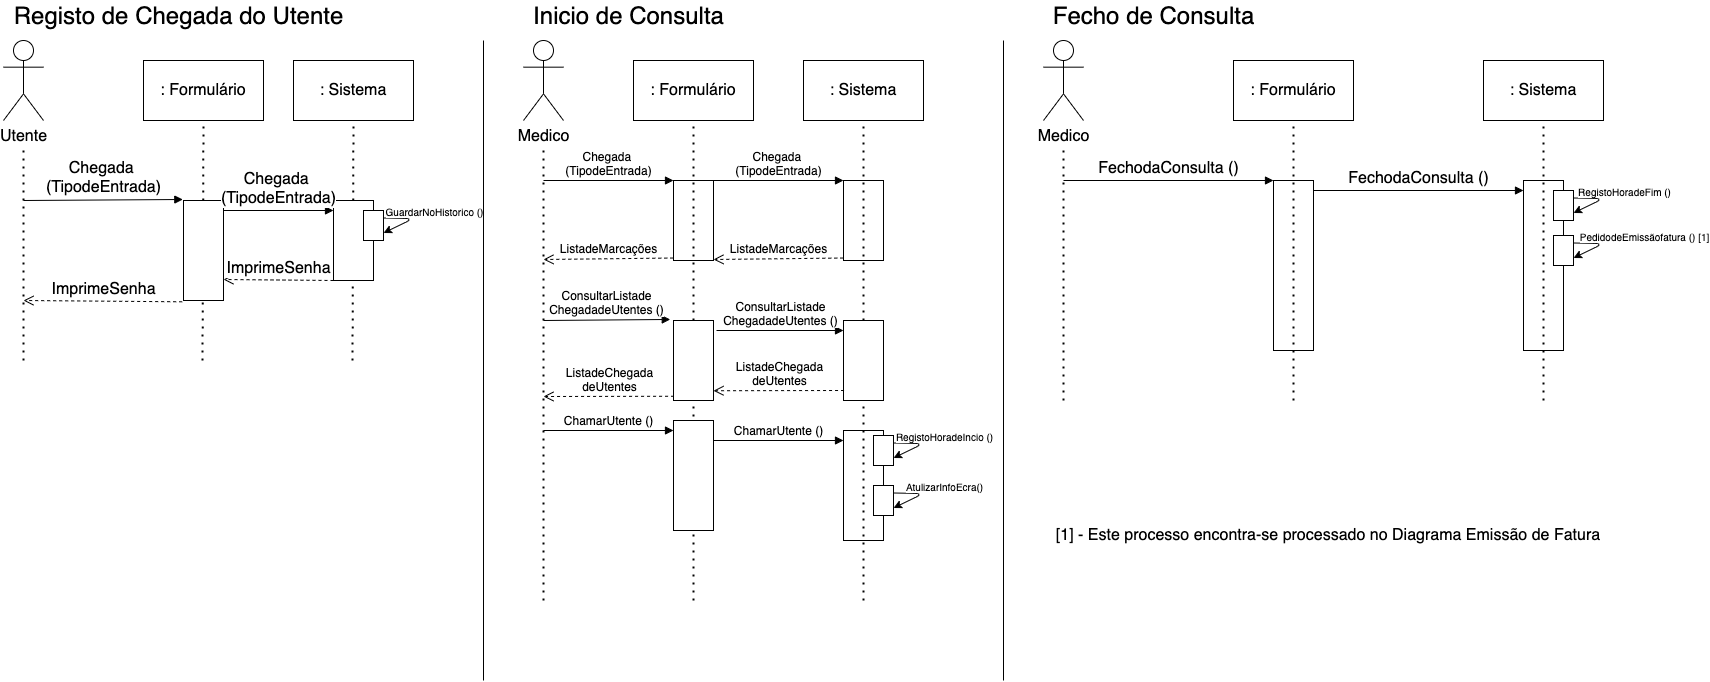

The diagram above was exported from draw.io. Its source (the exported page's mxGraphModel, read from the mxfile embedded in the PNG):
<mxGraphModel dx="946" dy="609" grid="1" gridSize="10" guides="1" tooltips="1" connect="1" arrows="1" fold="1" page="1" pageScale="1" pageWidth="2336" pageHeight="1654" math="0" shadow="0">
  <root>
    <mxCell id="0" />
    <mxCell id="1" parent="0" />
    <mxCell id="Wi75mN2C0Byuuj2TfR3Q-1" value="Utente" style="shape=umlActor;verticalLabelPosition=bottom;verticalAlign=top;html=1;outlineConnect=0;fontSize=16;" parent="1" vertex="1">
      <mxGeometry x="80" y="40" width="40" height="80" as="geometry" />
    </mxCell>
    <mxCell id="Wi75mN2C0Byuuj2TfR3Q-2" value="" style="endArrow=none;dashed=1;html=1;dashPattern=1 3;strokeWidth=2;" parent="1" edge="1">
      <mxGeometry width="50" height="50" relative="1" as="geometry">
        <mxPoint x="100" y="360" as="sourcePoint" />
        <mxPoint x="100" y="150" as="targetPoint" />
      </mxGeometry>
    </mxCell>
    <mxCell id="Wi75mN2C0Byuuj2TfR3Q-5" value=": Sistema" style="rounded=0;whiteSpace=wrap;html=1;fontSize=16;" parent="1" vertex="1">
      <mxGeometry x="370" y="60" width="120" height="60" as="geometry" />
    </mxCell>
    <mxCell id="Wi75mN2C0Byuuj2TfR3Q-6" value="" style="endArrow=none;dashed=1;html=1;dashPattern=1 3;strokeWidth=2;entryX=0.5;entryY=1;entryDx=0;entryDy=0;" parent="1" target="Wi75mN2C0Byuuj2TfR3Q-5" edge="1">
      <mxGeometry width="50" height="50" relative="1" as="geometry">
        <mxPoint x="429" y="360" as="sourcePoint" />
        <mxPoint x="429.40999999999997" y="130" as="targetPoint" />
      </mxGeometry>
    </mxCell>
    <mxCell id="Wi75mN2C0Byuuj2TfR3Q-7" value="" style="html=1;points=[];perimeter=orthogonalPerimeter;strokeColor=#000000;fontSize=16;" parent="1" vertex="1">
      <mxGeometry x="410" y="200" width="40" height="80" as="geometry" />
    </mxCell>
    <mxCell id="Wi75mN2C0Byuuj2TfR3Q-8" value="Chegada &lt;br&gt;(TipodeEntrada)" style="html=1;verticalAlign=bottom;endArrow=block;entryX=-0.017;entryY=-0.01;fontSize=16;entryDx=0;entryDy=0;entryPerimeter=0;" parent="1" target="xyfyNhum1Wu2lpfduxES-8" edge="1">
      <mxGeometry relative="1" as="geometry">
        <mxPoint x="100" y="200" as="sourcePoint" />
      </mxGeometry>
    </mxCell>
    <mxCell id="Wi75mN2C0Byuuj2TfR3Q-9" value="ImprimeSenha" style="html=1;verticalAlign=bottom;endArrow=open;dashed=1;endSize=8;fontSize=16;exitX=-0.033;exitY=1.013;exitDx=0;exitDy=0;exitPerimeter=0;" parent="1" source="xyfyNhum1Wu2lpfduxES-8" edge="1">
      <mxGeometry relative="1" as="geometry">
        <mxPoint x="100" y="300" as="targetPoint" />
        <mxPoint x="360" y="280" as="sourcePoint" />
      </mxGeometry>
    </mxCell>
    <mxCell id="Wi75mN2C0Byuuj2TfR3Q-14" value="" style="rounded=0;whiteSpace=wrap;html=1;fontSize=16;" parent="1" vertex="1">
      <mxGeometry x="440" y="210" width="20" height="30" as="geometry" />
    </mxCell>
    <mxCell id="Wi75mN2C0Byuuj2TfR3Q-15" value="" style="endArrow=classic;html=1;fontSize=16;exitX=1;exitY=0.25;exitDx=0;exitDy=0;entryX=1;entryY=0.75;entryDx=0;entryDy=0;" parent="1" source="Wi75mN2C0Byuuj2TfR3Q-14" target="Wi75mN2C0Byuuj2TfR3Q-14" edge="1">
      <mxGeometry width="50" height="50" relative="1" as="geometry">
        <mxPoint x="310" y="270" as="sourcePoint" />
        <mxPoint x="500" y="225" as="targetPoint" />
        <Array as="points">
          <mxPoint x="490" y="218" />
        </Array>
      </mxGeometry>
    </mxCell>
    <mxCell id="Wi75mN2C0Byuuj2TfR3Q-16" value="GuardarNoHistorico ()" style="edgeLabel;html=1;align=center;verticalAlign=middle;resizable=0;points=[];fontSize=10;" parent="Wi75mN2C0Byuuj2TfR3Q-15" vertex="1" connectable="0">
      <mxGeometry x="-0.7238" y="1" relative="1" as="geometry">
        <mxPoint x="41.41" y="-6.640000000000001" as="offset" />
      </mxGeometry>
    </mxCell>
    <mxCell id="j8hLjjgoQApwSo1IvpmB-1" value="" style="endArrow=none;html=1;fontSize=16;" parent="1" edge="1">
      <mxGeometry width="50" height="50" relative="1" as="geometry">
        <mxPoint x="560" y="680" as="sourcePoint" />
        <mxPoint x="560" y="40" as="targetPoint" />
      </mxGeometry>
    </mxCell>
    <mxCell id="j8hLjjgoQApwSo1IvpmB-2" value="Registo de Chegada do Utente" style="text;html=1;align=center;verticalAlign=middle;resizable=0;points=[];autosize=1;fontSize=24;" parent="1" vertex="1">
      <mxGeometry x="80" width="350" height="30" as="geometry" />
    </mxCell>
    <mxCell id="j8hLjjgoQApwSo1IvpmB-3" value="Inicio de Consulta" style="text;html=1;align=center;verticalAlign=middle;resizable=0;points=[];autosize=1;fontSize=24;" parent="1" vertex="1">
      <mxGeometry x="600" width="210" height="30" as="geometry" />
    </mxCell>
    <mxCell id="j8hLjjgoQApwSo1IvpmB-4" value="" style="endArrow=none;html=1;fontSize=24;" parent="1" edge="1">
      <mxGeometry width="50" height="50" relative="1" as="geometry">
        <mxPoint x="1080" y="680" as="sourcePoint" />
        <mxPoint x="1080" y="40" as="targetPoint" />
      </mxGeometry>
    </mxCell>
    <mxCell id="j8hLjjgoQApwSo1IvpmB-5" value="Fecho de Consulta" style="text;html=1;align=center;verticalAlign=middle;resizable=0;points=[];autosize=1;fontSize=24;" parent="1" vertex="1">
      <mxGeometry x="1120" width="220" height="30" as="geometry" />
    </mxCell>
    <mxCell id="j8hLjjgoQApwSo1IvpmB-7" value="Medico" style="shape=umlActor;verticalLabelPosition=bottom;verticalAlign=top;html=1;outlineConnect=0;fontSize=16;" parent="1" vertex="1">
      <mxGeometry x="600" y="40" width="40" height="80" as="geometry" />
    </mxCell>
    <mxCell id="j8hLjjgoQApwSo1IvpmB-8" value=": Sistema" style="rounded=0;whiteSpace=wrap;html=1;fontSize=16;" parent="1" vertex="1">
      <mxGeometry x="880" y="60" width="120" height="60" as="geometry" />
    </mxCell>
    <mxCell id="j8hLjjgoQApwSo1IvpmB-12" value="" style="html=1;points=[];perimeter=orthogonalPerimeter;strokeColor=#000000;fontSize=12;" parent="1" vertex="1">
      <mxGeometry x="920" y="180" width="40" height="80" as="geometry" />
    </mxCell>
    <mxCell id="j8hLjjgoQApwSo1IvpmB-13" value="Chegada &lt;br style=&quot;font-size: 12px;&quot;&gt;(TipodeEntrada)" style="html=1;verticalAlign=bottom;endArrow=block;entryX=0;entryY=0;fontSize=12;entryDx=0;entryDy=0;entryPerimeter=0;" parent="1" target="xyfyNhum1Wu2lpfduxES-15" edge="1">
      <mxGeometry relative="1" as="geometry">
        <mxPoint x="620" y="180" as="sourcePoint" />
      </mxGeometry>
    </mxCell>
    <mxCell id="j8hLjjgoQApwSo1IvpmB-14" value="ListadeMarcações" style="html=1;verticalAlign=bottom;endArrow=open;dashed=1;endSize=8;exitX=-0.005;exitY=0.969;fontSize=12;exitDx=0;exitDy=0;exitPerimeter=0;" parent="1" source="xyfyNhum1Wu2lpfduxES-15" edge="1">
      <mxGeometry relative="1" as="geometry">
        <mxPoint x="620" y="259" as="targetPoint" />
        <mxPoint x="920" y="259" as="sourcePoint" />
      </mxGeometry>
    </mxCell>
    <mxCell id="j8hLjjgoQApwSo1IvpmB-18" value="" style="html=1;points=[];perimeter=orthogonalPerimeter;strokeColor=#000000;fontSize=12;" parent="1" vertex="1">
      <mxGeometry x="920" y="430" width="40" height="110" as="geometry" />
    </mxCell>
    <mxCell id="j8hLjjgoQApwSo1IvpmB-19" value="ChamarUtente ()" style="html=1;verticalAlign=bottom;endArrow=block;entryX=0;entryY=0;fontSize=12;entryDx=0;entryDy=0;entryPerimeter=0;" parent="1" edge="1">
      <mxGeometry relative="1" as="geometry">
        <mxPoint x="620" y="430" as="sourcePoint" />
        <mxPoint x="750" y="430" as="targetPoint" />
      </mxGeometry>
    </mxCell>
    <mxCell id="j8hLjjgoQApwSo1IvpmB-22" value="" style="rounded=0;whiteSpace=wrap;html=1;fontSize=12;" parent="1" vertex="1">
      <mxGeometry x="950" y="435" width="20" height="30" as="geometry" />
    </mxCell>
    <mxCell id="j8hLjjgoQApwSo1IvpmB-23" value="" style="endArrow=classic;html=1;fontSize=16;exitX=1;exitY=0.25;exitDx=0;exitDy=0;entryX=1;entryY=0.75;entryDx=0;entryDy=0;" parent="1" source="j8hLjjgoQApwSo1IvpmB-22" target="j8hLjjgoQApwSo1IvpmB-22" edge="1">
      <mxGeometry width="50" height="50" relative="1" as="geometry">
        <mxPoint x="820" y="495" as="sourcePoint" />
        <mxPoint x="1010" y="450" as="targetPoint" />
        <Array as="points">
          <mxPoint x="1000" y="443" />
        </Array>
      </mxGeometry>
    </mxCell>
    <mxCell id="j8hLjjgoQApwSo1IvpmB-24" value="RegistoHoradeIncio ()" style="edgeLabel;html=1;align=center;verticalAlign=middle;resizable=0;points=[];fontSize=10;" parent="j8hLjjgoQApwSo1IvpmB-23" vertex="1" connectable="0">
      <mxGeometry x="-0.7238" y="1" relative="1" as="geometry">
        <mxPoint x="41.41" y="-6.640000000000001" as="offset" />
      </mxGeometry>
    </mxCell>
    <mxCell id="j8hLjjgoQApwSo1IvpmB-27" value="" style="endArrow=none;dashed=1;html=1;dashPattern=1 3;strokeWidth=2;fontSize=12;" parent="1" edge="1">
      <mxGeometry width="50" height="50" relative="1" as="geometry">
        <mxPoint x="620" y="600" as="sourcePoint" />
        <mxPoint x="620" y="150" as="targetPoint" />
      </mxGeometry>
    </mxCell>
    <mxCell id="j8hLjjgoQApwSo1IvpmB-28" value="" style="endArrow=none;dashed=1;html=1;dashPattern=1 3;strokeWidth=2;entryX=0.5;entryY=1;entryDx=0;entryDy=0;" parent="1" target="j8hLjjgoQApwSo1IvpmB-8" edge="1">
      <mxGeometry width="50" height="50" relative="1" as="geometry">
        <mxPoint x="940" y="600" as="sourcePoint" />
        <mxPoint x="939.6999999999998" y="129.9999999999999" as="targetPoint" />
      </mxGeometry>
    </mxCell>
    <mxCell id="j8hLjjgoQApwSo1IvpmB-29" value="" style="rounded=0;whiteSpace=wrap;html=1;fontSize=12;" parent="1" vertex="1">
      <mxGeometry x="950" y="485" width="20" height="30" as="geometry" />
    </mxCell>
    <mxCell id="j8hLjjgoQApwSo1IvpmB-30" value="" style="endArrow=classic;html=1;fontSize=16;exitX=1;exitY=0.25;exitDx=0;exitDy=0;entryX=1;entryY=0.75;entryDx=0;entryDy=0;" parent="1" source="j8hLjjgoQApwSo1IvpmB-29" target="j8hLjjgoQApwSo1IvpmB-29" edge="1">
      <mxGeometry width="50" height="50" relative="1" as="geometry">
        <mxPoint x="820" y="545" as="sourcePoint" />
        <mxPoint x="1010" y="500" as="targetPoint" />
        <Array as="points">
          <mxPoint x="1000" y="493" />
        </Array>
      </mxGeometry>
    </mxCell>
    <mxCell id="j8hLjjgoQApwSo1IvpmB-31" value="AtulizarInfoEcra()" style="edgeLabel;html=1;align=center;verticalAlign=middle;resizable=0;points=[];fontSize=10;" parent="j8hLjjgoQApwSo1IvpmB-30" vertex="1" connectable="0">
      <mxGeometry x="-0.7238" y="1" relative="1" as="geometry">
        <mxPoint x="41.41" y="-6.640000000000001" as="offset" />
      </mxGeometry>
    </mxCell>
    <mxCell id="j8hLjjgoQApwSo1IvpmB-37" value="" style="html=1;points=[];perimeter=orthogonalPerimeter;strokeColor=#000000;fontSize=12;" parent="1" vertex="1">
      <mxGeometry x="920" y="320" width="40" height="80" as="geometry" />
    </mxCell>
    <mxCell id="j8hLjjgoQApwSo1IvpmB-38" value="&lt;font style=&quot;font-size: 12px&quot;&gt;ConsultarListade&lt;br style=&quot;font-size: 12px;&quot;&gt;ChegadadeUtentes ()&lt;/font&gt;" style="html=1;verticalAlign=bottom;endArrow=block;entryX=-0.081;entryY=-0.013;fontSize=12;entryDx=0;entryDy=0;entryPerimeter=0;" parent="1" target="xyfyNhum1Wu2lpfduxES-24" edge="1">
      <mxGeometry relative="1" as="geometry">
        <mxPoint x="620" y="320" as="sourcePoint" />
      </mxGeometry>
    </mxCell>
    <mxCell id="j8hLjjgoQApwSo1IvpmB-39" value="ListadeChegada&lt;br&gt;deUtentes" style="html=1;verticalAlign=bottom;endArrow=open;dashed=1;endSize=8;exitX=0.014;exitY=0.947;fontSize=12;exitDx=0;exitDy=0;exitPerimeter=0;" parent="1" source="xyfyNhum1Wu2lpfduxES-24" edge="1">
      <mxGeometry relative="1" as="geometry">
        <mxPoint x="620" y="396" as="targetPoint" />
      </mxGeometry>
    </mxCell>
    <mxCell id="j8hLjjgoQApwSo1IvpmB-40" value="Medico" style="shape=umlActor;verticalLabelPosition=bottom;verticalAlign=top;html=1;outlineConnect=0;fontSize=16;" parent="1" vertex="1">
      <mxGeometry x="1120" y="40" width="40" height="80" as="geometry" />
    </mxCell>
    <mxCell id="j8hLjjgoQApwSo1IvpmB-41" value=": Sistema" style="rounded=0;whiteSpace=wrap;html=1;fontSize=16;" parent="1" vertex="1">
      <mxGeometry x="1560" y="60" width="120" height="60" as="geometry" />
    </mxCell>
    <mxCell id="j8hLjjgoQApwSo1IvpmB-42" value="" style="html=1;points=[];perimeter=orthogonalPerimeter;strokeColor=#000000;fontSize=16;" parent="1" vertex="1">
      <mxGeometry x="1600" y="180" width="40" height="170" as="geometry" />
    </mxCell>
    <mxCell id="j8hLjjgoQApwSo1IvpmB-43" value="FechodaConsulta ()" style="html=1;verticalAlign=bottom;endArrow=block;fontSize=16;" parent="1" target="xyfyNhum1Wu2lpfduxES-33" edge="1">
      <mxGeometry relative="1" as="geometry">
        <mxPoint x="1140" y="180" as="sourcePoint" />
      </mxGeometry>
    </mxCell>
    <mxCell id="j8hLjjgoQApwSo1IvpmB-51" value="" style="endArrow=none;dashed=1;html=1;dashPattern=1 3;strokeWidth=2;" parent="1" edge="1">
      <mxGeometry width="50" height="50" relative="1" as="geometry">
        <mxPoint x="1140" y="400" as="sourcePoint" />
        <mxPoint x="1140" y="150" as="targetPoint" />
      </mxGeometry>
    </mxCell>
    <mxCell id="j8hLjjgoQApwSo1IvpmB-52" value="" style="endArrow=none;dashed=1;html=1;dashPattern=1 3;strokeWidth=2;entryX=0.5;entryY=1;entryDx=0;entryDy=0;" parent="1" target="j8hLjjgoQApwSo1IvpmB-41" edge="1">
      <mxGeometry width="50" height="50" relative="1" as="geometry">
        <mxPoint x="1620" y="400" as="sourcePoint" />
        <mxPoint x="1619.6999999999998" y="129.9999999999999" as="targetPoint" />
      </mxGeometry>
    </mxCell>
    <mxCell id="j8hLjjgoQApwSo1IvpmB-65" value="" style="rounded=0;whiteSpace=wrap;html=1;fontSize=16;" parent="1" vertex="1">
      <mxGeometry x="1630" y="190" width="20" height="30" as="geometry" />
    </mxCell>
    <mxCell id="j8hLjjgoQApwSo1IvpmB-66" value="" style="endArrow=classic;html=1;fontSize=16;exitX=1;exitY=0.25;exitDx=0;exitDy=0;entryX=1;entryY=0.75;entryDx=0;entryDy=0;" parent="1" source="j8hLjjgoQApwSo1IvpmB-65" target="j8hLjjgoQApwSo1IvpmB-65" edge="1">
      <mxGeometry width="50" height="50" relative="1" as="geometry">
        <mxPoint x="1500" y="250" as="sourcePoint" />
        <mxPoint x="1690" y="205" as="targetPoint" />
        <Array as="points">
          <mxPoint x="1680" y="198" />
        </Array>
      </mxGeometry>
    </mxCell>
    <mxCell id="j8hLjjgoQApwSo1IvpmB-67" value="RegistoHoradeFim ()" style="edgeLabel;html=1;align=center;verticalAlign=middle;resizable=0;points=[];fontSize=10;" parent="j8hLjjgoQApwSo1IvpmB-66" vertex="1" connectable="0">
      <mxGeometry x="-0.7238" y="1" relative="1" as="geometry">
        <mxPoint x="41.41" y="-6.640000000000001" as="offset" />
      </mxGeometry>
    </mxCell>
    <mxCell id="j8hLjjgoQApwSo1IvpmB-73" value="[1] - Este processo encontra-se processado no Diagrama Emissão de Fatura" style="text;html=1;strokeColor=none;fillColor=none;align=center;verticalAlign=middle;whiteSpace=wrap;rounded=0;fontSize=16;" parent="1" vertex="1">
      <mxGeometry x="1130" y="520" width="550" height="30" as="geometry" />
    </mxCell>
    <mxCell id="xyfyNhum1Wu2lpfduxES-6" value=": Formulário" style="rounded=0;whiteSpace=wrap;html=1;fontSize=16;" parent="1" vertex="1">
      <mxGeometry x="220" y="60" width="120" height="60" as="geometry" />
    </mxCell>
    <mxCell id="xyfyNhum1Wu2lpfduxES-7" value="" style="endArrow=none;dashed=1;html=1;dashPattern=1 3;strokeWidth=2;entryX=0.5;entryY=1;entryDx=0;entryDy=0;" parent="1" target="xyfyNhum1Wu2lpfduxES-6" edge="1">
      <mxGeometry width="50" height="50" relative="1" as="geometry">
        <mxPoint x="278.9999999999998" y="360" as="sourcePoint" />
        <mxPoint x="279.40999999999997" y="130" as="targetPoint" />
      </mxGeometry>
    </mxCell>
    <mxCell id="xyfyNhum1Wu2lpfduxES-8" value="" style="html=1;points=[];perimeter=orthogonalPerimeter;strokeColor=#000000;fontSize=16;" parent="1" vertex="1">
      <mxGeometry x="260" y="200" width="40" height="100" as="geometry" />
    </mxCell>
    <mxCell id="xyfyNhum1Wu2lpfduxES-12" value="Chegada &lt;br&gt;(TipodeEntrada)" style="html=1;verticalAlign=bottom;endArrow=block;entryX=-0.017;entryY=-0.01;fontSize=16;entryDx=0;entryDy=0;entryPerimeter=0;" parent="1" edge="1">
      <mxGeometry relative="1" as="geometry">
        <mxPoint x="300" y="210" as="sourcePoint" />
        <mxPoint x="409.99999999999994" y="209.99999999999994" as="targetPoint" />
      </mxGeometry>
    </mxCell>
    <mxCell id="xyfyNhum1Wu2lpfduxES-13" value="ImprimeSenha" style="html=1;verticalAlign=bottom;endArrow=open;dashed=1;endSize=8;fontSize=16;exitX=-0.033;exitY=1.013;exitDx=0;exitDy=0;exitPerimeter=0;" parent="1" edge="1">
      <mxGeometry relative="1" as="geometry">
        <mxPoint x="300" y="279" as="targetPoint" />
        <mxPoint x="409.99999999999994" y="279.99999999999994" as="sourcePoint" />
      </mxGeometry>
    </mxCell>
    <mxCell id="xyfyNhum1Wu2lpfduxES-14" value=": Formulário" style="rounded=0;whiteSpace=wrap;html=1;fontSize=16;" parent="1" vertex="1">
      <mxGeometry x="710" y="60" width="120" height="60" as="geometry" />
    </mxCell>
    <mxCell id="xyfyNhum1Wu2lpfduxES-15" value="" style="html=1;points=[];perimeter=orthogonalPerimeter;strokeColor=#000000;fontSize=12;" parent="1" vertex="1">
      <mxGeometry x="750" y="180" width="40" height="80" as="geometry" />
    </mxCell>
    <mxCell id="xyfyNhum1Wu2lpfduxES-20" value="" style="endArrow=none;dashed=1;html=1;dashPattern=1 3;strokeWidth=2;entryX=0.5;entryY=1;entryDx=0;entryDy=0;" parent="1" target="xyfyNhum1Wu2lpfduxES-14" edge="1">
      <mxGeometry width="50" height="50" relative="1" as="geometry">
        <mxPoint x="770" y="600" as="sourcePoint" />
        <mxPoint x="769.6999999999998" y="129.9999999999999" as="targetPoint" />
      </mxGeometry>
    </mxCell>
    <mxCell id="xyfyNhum1Wu2lpfduxES-24" value="" style="html=1;points=[];perimeter=orthogonalPerimeter;strokeColor=#000000;fontSize=12;" parent="1" vertex="1">
      <mxGeometry x="750" y="320" width="40" height="80" as="geometry" />
    </mxCell>
    <mxCell id="xyfyNhum1Wu2lpfduxES-25" value="Chegada &lt;br style=&quot;font-size: 12px;&quot;&gt;(TipodeEntrada)" style="html=1;verticalAlign=bottom;endArrow=block;entryX=0;entryY=0;fontSize=12;entryDx=0;entryDy=0;entryPerimeter=0;" parent="1" edge="1">
      <mxGeometry relative="1" as="geometry">
        <mxPoint x="790" y="180" as="sourcePoint" />
        <mxPoint x="920" y="180" as="targetPoint" />
      </mxGeometry>
    </mxCell>
    <mxCell id="xyfyNhum1Wu2lpfduxES-26" value="ListadeMarcações" style="html=1;verticalAlign=bottom;endArrow=open;dashed=1;endSize=8;exitX=-0.005;exitY=0.969;fontSize=12;exitDx=0;exitDy=0;exitPerimeter=0;" parent="1" edge="1">
      <mxGeometry relative="1" as="geometry">
        <mxPoint x="790" y="259" as="targetPoint" />
        <mxPoint x="919.8" y="257.51999999999987" as="sourcePoint" />
      </mxGeometry>
    </mxCell>
    <mxCell id="xyfyNhum1Wu2lpfduxES-28" value="&lt;font style=&quot;font-size: 12px&quot;&gt;ConsultarListade&lt;br style=&quot;font-size: 12px;&quot;&gt;ChegadadeUtentes ()&lt;/font&gt;" style="html=1;verticalAlign=bottom;endArrow=block;entryX=-0.081;entryY=-0.013;fontSize=12;entryDx=0;entryDy=0;entryPerimeter=0;" parent="1" edge="1">
      <mxGeometry relative="1" as="geometry">
        <mxPoint x="793" y="330" as="sourcePoint" />
        <mxPoint x="920" y="330.00000000000006" as="targetPoint" />
      </mxGeometry>
    </mxCell>
    <mxCell id="xyfyNhum1Wu2lpfduxES-29" value="ListadeChegada&lt;br&gt;deUtentes" style="html=1;verticalAlign=bottom;endArrow=open;dashed=1;endSize=8;exitX=0.014;exitY=0.947;fontSize=12;exitDx=0;exitDy=0;exitPerimeter=0;" parent="1" edge="1">
      <mxGeometry relative="1" as="geometry">
        <mxPoint x="790" y="390.24" as="targetPoint" />
        <mxPoint x="920.56" y="390" as="sourcePoint" />
      </mxGeometry>
    </mxCell>
    <mxCell id="xyfyNhum1Wu2lpfduxES-30" value="ChamarUtente ()" style="html=1;verticalAlign=bottom;endArrow=block;entryX=0;entryY=0;fontSize=12;entryDx=0;entryDy=0;entryPerimeter=0;" parent="1" edge="1">
      <mxGeometry relative="1" as="geometry">
        <mxPoint x="790" y="440" as="sourcePoint" />
        <mxPoint x="920" y="440" as="targetPoint" />
      </mxGeometry>
    </mxCell>
    <mxCell id="xyfyNhum1Wu2lpfduxES-31" value="" style="html=1;points=[];perimeter=orthogonalPerimeter;strokeColor=#000000;fontSize=12;" parent="1" vertex="1">
      <mxGeometry x="750" y="420" width="40" height="110" as="geometry" />
    </mxCell>
    <mxCell id="xyfyNhum1Wu2lpfduxES-32" value=": Formulário" style="rounded=0;whiteSpace=wrap;html=1;fontSize=16;" parent="1" vertex="1">
      <mxGeometry x="1310" y="60" width="120" height="60" as="geometry" />
    </mxCell>
    <mxCell id="xyfyNhum1Wu2lpfduxES-33" value="" style="html=1;points=[];perimeter=orthogonalPerimeter;strokeColor=#000000;fontSize=16;" parent="1" vertex="1">
      <mxGeometry x="1350" y="180" width="40" height="170" as="geometry" />
    </mxCell>
    <mxCell id="xyfyNhum1Wu2lpfduxES-34" value="" style="endArrow=none;dashed=1;html=1;dashPattern=1 3;strokeWidth=2;entryX=0.5;entryY=1;entryDx=0;entryDy=0;" parent="1" target="xyfyNhum1Wu2lpfduxES-32" edge="1">
      <mxGeometry width="50" height="50" relative="1" as="geometry">
        <mxPoint x="1370" y="400" as="sourcePoint" />
        <mxPoint x="1369.6999999999998" y="129.9999999999999" as="targetPoint" />
      </mxGeometry>
    </mxCell>
    <mxCell id="xyfyNhum1Wu2lpfduxES-38" value="" style="rounded=0;whiteSpace=wrap;html=1;fontSize=16;" parent="1" vertex="1">
      <mxGeometry x="1630" y="235" width="20" height="30" as="geometry" />
    </mxCell>
    <mxCell id="xyfyNhum1Wu2lpfduxES-39" value="" style="endArrow=classic;html=1;fontSize=16;exitX=1;exitY=0.25;exitDx=0;exitDy=0;entryX=1;entryY=0.75;entryDx=0;entryDy=0;" parent="1" source="xyfyNhum1Wu2lpfduxES-38" target="xyfyNhum1Wu2lpfduxES-38" edge="1">
      <mxGeometry width="50" height="50" relative="1" as="geometry">
        <mxPoint x="1500" y="295" as="sourcePoint" />
        <mxPoint x="1690" y="250" as="targetPoint" />
        <Array as="points">
          <mxPoint x="1680" y="243" />
        </Array>
      </mxGeometry>
    </mxCell>
    <mxCell id="xyfyNhum1Wu2lpfduxES-40" value="PedidodeEmissãofatura () [1]" style="edgeLabel;html=1;align=center;verticalAlign=middle;resizable=0;points=[];fontSize=10;" parent="xyfyNhum1Wu2lpfduxES-39" vertex="1" connectable="0">
      <mxGeometry x="-0.7238" y="1" relative="1" as="geometry">
        <mxPoint x="61.75" y="-6.640000000000001" as="offset" />
      </mxGeometry>
    </mxCell>
    <mxCell id="xyfyNhum1Wu2lpfduxES-41" value="FechodaConsulta ()" style="html=1;verticalAlign=bottom;endArrow=block;fontSize=16;" parent="1" edge="1">
      <mxGeometry relative="1" as="geometry">
        <mxPoint x="1390" y="190" as="sourcePoint" />
        <mxPoint x="1600" y="190" as="targetPoint" />
      </mxGeometry>
    </mxCell>
  </root>
</mxGraphModel>